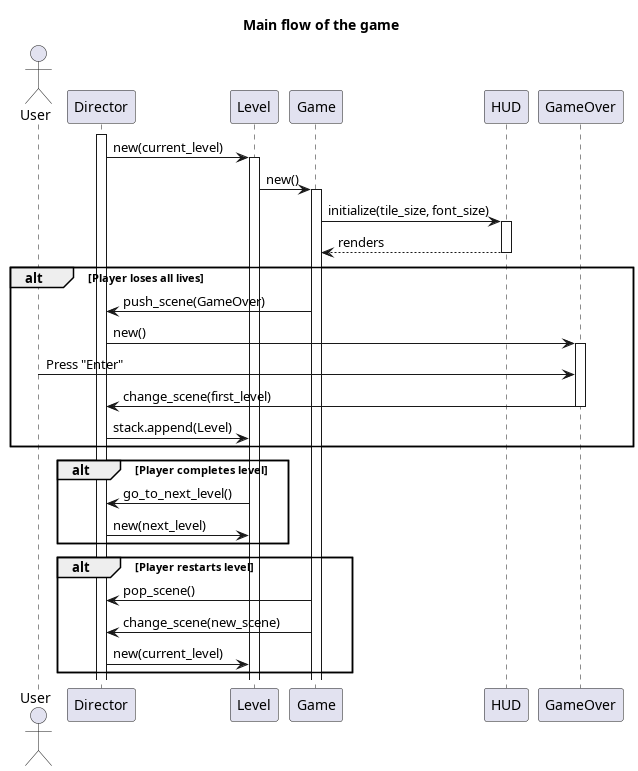

The diagram above was rendered by PlantUML. Its source (embedded in the PNG):
@startuml Main Flow Game Sequence Diagram

title Main flow of the game 

actor User
participant Director
participant Level
participant Game
participant HUD
participant GameOver

activate Director
Director -> Level: new(current_level)
activate Level
Level -> Game : new()
activate Game
Game -> HUD : initialize(tile_size, font_size)
activate HUD
HUD --> Game : renders
deactivate HUD

alt Player loses all lives
    Game -> Director : push_scene(GameOver)
    Director -> GameOver : new()
    activate GameOver
    User -> GameOver : Press "Enter"
    GameOver -> Director : change_scene(first_level)
    deactivate GameOver
    Director -> Level : stack.append(Level)
end

alt Player completes level
    Level -> Director : go_to_next_level()
    Director -> Level : new(next_level)
end

alt Player restarts level
    Game -> Director : pop_scene()
    Game -> Director : change_scene(new_scene)
    Director -> Level : new(current_level)
end

@enduml